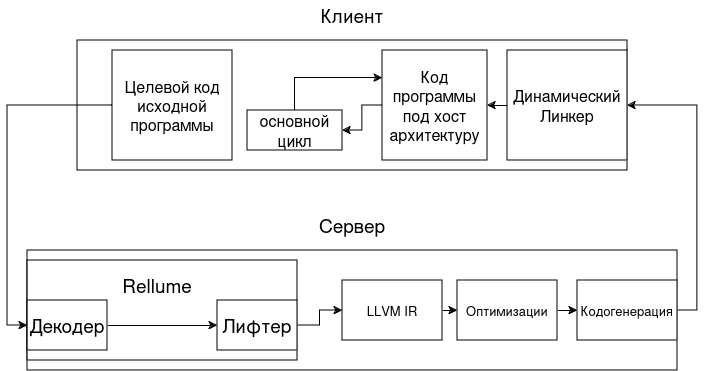

The diagram above was exported from draw.io. Its source (the exported page's mxGraphModel, read from the mxfile embedded in the PNG):
<mxGraphModel dx="1434" dy="778" grid="1" gridSize="10" guides="1" tooltips="1" connect="1" arrows="1" fold="1" page="1" pageScale="1" pageWidth="850" pageHeight="1100" math="0" shadow="0">
  <root>
    <mxCell id="0" />
    <mxCell id="1" parent="0" />
    <mxCell id="v8q230JwOmVr3RcQHbkZ-1" value="" style="rounded=0;whiteSpace=wrap;html=1;" parent="1" vertex="1">
      <mxGeometry x="110" y="450" width="650" height="120" as="geometry" />
    </mxCell>
    <mxCell id="v8q230JwOmVr3RcQHbkZ-8" value="" style="rounded=0;whiteSpace=wrap;html=1;" parent="1" vertex="1">
      <mxGeometry x="110" y="460" width="270" height="100" as="geometry" />
    </mxCell>
    <mxCell id="v8q230JwOmVr3RcQHbkZ-2" value="" style="rounded=0;whiteSpace=wrap;html=1;" parent="1" vertex="1">
      <mxGeometry x="160" y="240" width="550" height="130" as="geometry" />
    </mxCell>
    <mxCell id="v8q230JwOmVr3RcQHbkZ-10" style="edgeStyle=orthogonalEdgeStyle;rounded=0;orthogonalLoop=1;jettySize=auto;html=1;exitX=1;exitY=0.5;exitDx=0;exitDy=0;entryX=0;entryY=0.5;entryDx=0;entryDy=0;" parent="1" source="v8q230JwOmVr3RcQHbkZ-3" target="v8q230JwOmVr3RcQHbkZ-7" edge="1">
      <mxGeometry relative="1" as="geometry" />
    </mxCell>
    <mxCell id="v8q230JwOmVr3RcQHbkZ-3" value="Декодер" style="rounded=0;whiteSpace=wrap;html=1;fontSize=19;" parent="1" vertex="1">
      <mxGeometry x="110" y="500" width="80" height="50" as="geometry" />
    </mxCell>
    <mxCell id="v8q230JwOmVr3RcQHbkZ-16" style="edgeStyle=orthogonalEdgeStyle;rounded=0;orthogonalLoop=1;jettySize=auto;html=1;exitX=1;exitY=0.5;exitDx=0;exitDy=0;entryX=0;entryY=0.5;entryDx=0;entryDy=0;" parent="1" source="v8q230JwOmVr3RcQHbkZ-7" target="v8q230JwOmVr3RcQHbkZ-11" edge="1">
      <mxGeometry relative="1" as="geometry" />
    </mxCell>
    <mxCell id="v8q230JwOmVr3RcQHbkZ-7" value="Лифтер" style="rounded=0;whiteSpace=wrap;html=1;fontSize=19;" parent="1" vertex="1">
      <mxGeometry x="300" y="500" width="80" height="50" as="geometry" />
    </mxCell>
    <mxCell id="v8q230JwOmVr3RcQHbkZ-18" style="edgeStyle=orthogonalEdgeStyle;rounded=0;orthogonalLoop=1;jettySize=auto;html=1;exitX=1;exitY=0.5;exitDx=0;exitDy=0;entryX=0;entryY=0.5;entryDx=0;entryDy=0;" parent="1" source="v8q230JwOmVr3RcQHbkZ-11" target="v8q230JwOmVr3RcQHbkZ-12" edge="1">
      <mxGeometry relative="1" as="geometry" />
    </mxCell>
    <mxCell id="v8q230JwOmVr3RcQHbkZ-11" value="LLVM IR" style="rounded=0;whiteSpace=wrap;html=1;fontSize=13;" parent="1" vertex="1">
      <mxGeometry x="425" y="480" width="100" height="60" as="geometry" />
    </mxCell>
    <mxCell id="v8q230JwOmVr3RcQHbkZ-19" style="edgeStyle=orthogonalEdgeStyle;rounded=0;orthogonalLoop=1;jettySize=auto;html=1;exitX=1;exitY=0.5;exitDx=0;exitDy=0;entryX=0;entryY=0.5;entryDx=0;entryDy=0;" parent="1" source="v8q230JwOmVr3RcQHbkZ-12" target="v8q230JwOmVr3RcQHbkZ-13" edge="1">
      <mxGeometry relative="1" as="geometry" />
    </mxCell>
    <mxCell id="v8q230JwOmVr3RcQHbkZ-12" value="Оптимизации" style="rounded=0;whiteSpace=wrap;html=1;fontSize=13;" parent="1" vertex="1">
      <mxGeometry x="540" y="480" width="100" height="60" as="geometry" />
    </mxCell>
    <mxCell id="v8q230JwOmVr3RcQHbkZ-23" style="edgeStyle=orthogonalEdgeStyle;rounded=0;orthogonalLoop=1;jettySize=auto;html=1;exitX=1;exitY=0.5;exitDx=0;exitDy=0;entryX=1;entryY=0.5;entryDx=0;entryDy=0;" parent="1" source="v8q230JwOmVr3RcQHbkZ-13" target="v8q230JwOmVr3RcQHbkZ-22" edge="1">
      <mxGeometry relative="1" as="geometry" />
    </mxCell>
    <mxCell id="v8q230JwOmVr3RcQHbkZ-13" value="Кодогенерация" style="rounded=0;whiteSpace=wrap;html=1;fontSize=13;" parent="1" vertex="1">
      <mxGeometry x="660" y="480" width="100" height="60" as="geometry" />
    </mxCell>
    <mxCell id="v8q230JwOmVr3RcQHbkZ-14" value="Rellume" style="text;html=1;align=center;verticalAlign=middle;whiteSpace=wrap;rounded=0;fontSize=19;" parent="1" vertex="1">
      <mxGeometry x="210" y="470" width="60" height="30" as="geometry" />
    </mxCell>
    <mxCell id="v8q230JwOmVr3RcQHbkZ-15" value="&lt;div&gt;Сервер&lt;/div&gt;" style="text;html=1;align=center;verticalAlign=middle;whiteSpace=wrap;rounded=0;fontSize=19;" parent="1" vertex="1">
      <mxGeometry x="405" y="410" width="60" height="30" as="geometry" />
    </mxCell>
    <mxCell id="v8q230JwOmVr3RcQHbkZ-17" value="Клиент" style="text;html=1;align=center;verticalAlign=middle;whiteSpace=wrap;rounded=0;fontSize=19;" parent="1" vertex="1">
      <mxGeometry x="405" y="200" width="60" height="30" as="geometry" />
    </mxCell>
    <mxCell id="v8q230JwOmVr3RcQHbkZ-21" style="edgeStyle=orthogonalEdgeStyle;rounded=0;orthogonalLoop=1;jettySize=auto;html=1;exitX=0;exitY=0.5;exitDx=0;exitDy=0;entryX=0;entryY=0.5;entryDx=0;entryDy=0;" parent="1" source="v8q230JwOmVr3RcQHbkZ-20" target="v8q230JwOmVr3RcQHbkZ-3" edge="1">
      <mxGeometry relative="1" as="geometry" />
    </mxCell>
    <mxCell id="v8q230JwOmVr3RcQHbkZ-20" value="Целевой код исходной программы" style="rounded=0;whiteSpace=wrap;html=1;fontSize=16;" parent="1" vertex="1">
      <mxGeometry x="195" y="250" width="120" height="110" as="geometry" />
    </mxCell>
    <mxCell id="v8q230JwOmVr3RcQHbkZ-26" style="edgeStyle=orthogonalEdgeStyle;rounded=0;orthogonalLoop=1;jettySize=auto;html=1;exitX=0;exitY=0.5;exitDx=0;exitDy=0;entryX=1;entryY=0.5;entryDx=0;entryDy=0;" parent="1" source="v8q230JwOmVr3RcQHbkZ-22" target="v8q230JwOmVr3RcQHbkZ-24" edge="1">
      <mxGeometry relative="1" as="geometry" />
    </mxCell>
    <mxCell id="v8q230JwOmVr3RcQHbkZ-22" value="Динамический Линкер" style="rounded=0;whiteSpace=wrap;html=1;fontSize=16;" parent="1" vertex="1">
      <mxGeometry x="590" y="250" width="120" height="110" as="geometry" />
    </mxCell>
    <mxCell id="v8q230JwOmVr3RcQHbkZ-27" style="edgeStyle=orthogonalEdgeStyle;rounded=0;orthogonalLoop=1;jettySize=auto;html=1;exitX=0;exitY=0.5;exitDx=0;exitDy=0;entryX=1;entryY=0.5;entryDx=0;entryDy=0;" parent="1" source="v8q230JwOmVr3RcQHbkZ-24" target="v8q230JwOmVr3RcQHbkZ-25" edge="1">
      <mxGeometry relative="1" as="geometry" />
    </mxCell>
    <mxCell id="v8q230JwOmVr3RcQHbkZ-24" value="Код программы&lt;br&gt;под хост архитектуру" style="rounded=0;whiteSpace=wrap;html=1;fontSize=16;" parent="1" vertex="1">
      <mxGeometry x="465" y="250" width="105" height="110" as="geometry" />
    </mxCell>
    <mxCell id="v8q230JwOmVr3RcQHbkZ-29" style="edgeStyle=orthogonalEdgeStyle;rounded=0;orthogonalLoop=1;jettySize=auto;html=1;exitX=0.5;exitY=0;exitDx=0;exitDy=0;entryX=0;entryY=0.25;entryDx=0;entryDy=0;" parent="1" source="v8q230JwOmVr3RcQHbkZ-25" target="v8q230JwOmVr3RcQHbkZ-24" edge="1">
      <mxGeometry relative="1" as="geometry" />
    </mxCell>
    <mxCell id="v8q230JwOmVr3RcQHbkZ-25" value="основной цикл" style="rounded=0;whiteSpace=wrap;html=1;fontSize=16;" parent="1" vertex="1">
      <mxGeometry x="330" y="310" width="95" height="40" as="geometry" />
    </mxCell>
  </root>
</mxGraphModel>